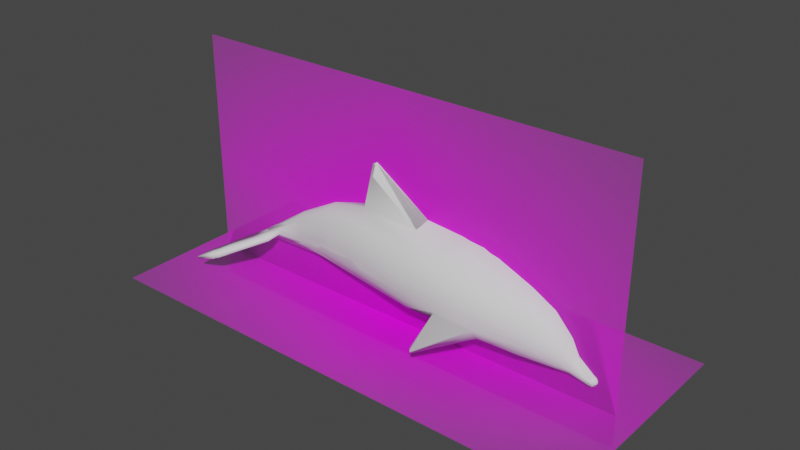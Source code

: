 # Source: dolphin.blend  (saved by Blender 2.93.21; exported with 4.5.12 LTS)
import bpy
from mathutils import Matrix  # noqa: F401  (used for matrix-valued properties, if any)

bpy.ops.wm.read_factory_settings(use_empty=True)
scene = bpy.context.scene
scene.name = 'Scene'

# ---- collections
col_collection = bpy.data.collections.new('Collection'); scene.collection.children.link(col_collection)

# ---- images (referenced by path relative to the original .blend; pixels are not part of the script)
import os
ASSET_DIR = os.environ.get("B2B_ASSET_DIR", "")  # directory of the original .blend (textures are referenced by path, not embedded)
HERE = os.path.dirname(os.path.abspath(__file__))  # packed textures are extracted next to this script under _unpacked/

def load_image(name, relpath, width, height, colorspace="sRGB"):
    """Load a texture the original file referenced (path relative to the .blend, or extracted next to this script)."""
    p = next((c for c in (os.path.join(HERE, relpath), os.path.join(ASSET_DIR, relpath)) if relpath and os.path.exists(c)), "")
    if p:
        img = bpy.data.images.load(p, check_existing=True)
        img.name = name
    else:  # same state as the original file: an image datablock whose file is absent (Cycles renders it pink)
        img = bpy.data.images.new(name, width, height)
        img.source = "FILE"
        img.filepath = "//" + (relpath or name)
    img.colorspace_settings.name = colorspace
    return img
img_image__3__png = load_image('image (3).png', 'image (3).png', 1024, 1024, 'sRGB')
img_screenshot_2024_02_09_194249_png = load_image('Screenshot 2024-02-09 194249.png', 'Screenshot 2024-02-09 194249.png', 1024, 1024, 'sRGB')

# ---- materials (node trees are filled in below, after node groups)
mat_image__3 = bpy.data.materials.new('image (3)')
mat_image__3.surface_render_method = 'BLENDED'
mat_image__3.blend_method = 'BLEND'
mat_image__3.use_transparent_shadow = False
mat_screenshot_2024_02_09_194249 = bpy.data.materials.new('Screenshot 2024-02-09 194249')
mat_screenshot_2024_02_09_194249.surface_render_method = 'BLENDED'
mat_screenshot_2024_02_09_194249.blend_method = 'BLEND'
mat_screenshot_2024_02_09_194249.use_transparent_shadow = False

# ---- material node trees
mat_image__3.use_nodes = True; mat_image__3.node_tree.nodes.clear()
_N = mat_image__3.node_tree.nodes; _L = mat_image__3.node_tree.links
n0 = _N.new('ShaderNodeOutputMaterial'); n0.name = 'Material Output'; n0.location = (300, 300)
n1 = _N.new('ShaderNodeTexImage'); n1.name = 'Image Texture'; n1.location = (-200, 300)
n1.image = img_image__3__png
n1.extension = 'CLIP'
n2 = _N.new('ShaderNodeBsdfPrincipled'); n2.name = 'Principled BSDF'; n2.location = (0, 300)
n2.distribution = 'GGX'
n2.subsurface_method = 'BURLEY'
n2.inputs[3].default_value = 1.45
n2.inputs[27].default_value = (0.0, 0.0, 0.0, 1.0)
n2.inputs[28].default_value = 1.0
_L.new(n1.outputs[0], n2.inputs[0])
_L.new(n1.outputs[1], n2.inputs[4])
_L.new(n2.outputs[0], n0.inputs[0])
n0.is_active_output = True
mat_screenshot_2024_02_09_194249.use_nodes = True; mat_screenshot_2024_02_09_194249.node_tree.nodes.clear()
_N = mat_screenshot_2024_02_09_194249.node_tree.nodes; _L = mat_screenshot_2024_02_09_194249.node_tree.links
n0 = _N.new('ShaderNodeOutputMaterial'); n0.name = 'Material Output'; n0.location = (300, 300)
n1 = _N.new('ShaderNodeTexImage'); n1.name = 'Image Texture'; n1.location = (-200, 300)
n1.image = img_screenshot_2024_02_09_194249_png
n1.extension = 'CLIP'
n2 = _N.new('ShaderNodeBsdfPrincipled'); n2.name = 'Principled BSDF'; n2.location = (0, 300)
n2.distribution = 'GGX'
n2.subsurface_method = 'BURLEY'
n2.inputs[3].default_value = 1.45
n2.inputs[27].default_value = (0.0, 0.0, 0.0, 1.0)
n2.inputs[28].default_value = 1.0
_L.new(n1.outputs[0], n2.inputs[0])
_L.new(n1.outputs[1], n2.inputs[4])
_L.new(n2.outputs[0], n0.inputs[0])
n0.is_active_output = True

# ---- world
world_world = bpy.data.worlds.new('World'); scene.world = world_world
world_world.use_nodes = True; world_world.node_tree.nodes.clear()
_N = world_world.node_tree.nodes; _L = world_world.node_tree.links
n0 = _N.new('ShaderNodeOutputWorld'); n0.name = 'World Output'; n0.location = (300, 300)
n1 = _N.new('ShaderNodeBackground'); n1.name = 'Background'; n1.location = (10, 300)
n1.inputs[0].default_value = (0.05088, 0.05088, 0.05088, 1.0)
_L.new(n1.outputs[0], n0.inputs[0])
n0.is_active_output = True
world_world.color = (0.05088, 0.05088, 0.05088)
world_world.use_sun_shadow = False
world_world.sun_shadow_jitter_overblur = 0.0

# ---- meshes
me_image__3 = bpy.data.meshes.new('image (3)')
me_image__3.from_pydata([(-0.8842, -0.5, 0.0), (0.8842, -0.5, 0.0), (-0.8842, 0.5, 0.0), (0.8842, 0.5, 0.0)], [], [(0, 1, 3, 2)])
_uv = me_image__3.uv_layers.new(name='UVMap')
_uv.uv.foreach_set('vector', [0.0, 0.0, 1.0, 0.0, 1.0, 1.0, 0.0, 1.0])
me_image__3.materials.append(mat_image__3)
me_image__3.use_remesh_fix_poles = True
me_image__3.use_remesh_preserve_attributes = False
me_image__3.update()
me_cylinder_001 = bpy.data.meshes.new('Cylinder.001')
me_cylinder_001.from_pydata([(-0.2448, 0.162, 0.14), (-0.1572, 0.1142, 0.1314), (-0.4277, 0.06183, 0.1314), (-0.3915, 0.1178, 0.187), (-0.187, 0.03106, -0.5475), (-0.338, 0.1493, 0.1314), (-0.2759, 0.1051, -0.1968), (-0.3236, 0.06687, -0.3012), (-0.289, 0.009929, -0.4481), (-0.2065, 0.05224, -0.4112), (-0.1766, 0.06191, -0.265), (-0.1559, 0.03133, -0.335), (-0.4157, 0.04613, -0.1121), (-0.3694, 0.09628, -0.1169), (-0.1938, 0.1369, 0.4199), (-0.1486, 0.1107, 0.419), (-0.4001, 0.06223, 0.3724), (-0.3541, 0.1048, 0.4199), (-0.3156, 0.1458, 0.3726), (-0.1771, 0.09662, 0.6085), (-0.3367, 0.02167, 0.5615), (-0.109, 0.03001, 0.7248), (-0.1503, 0.02297, 0.7383), (-0.09214, 0.005595, 0.7131), (-0.2074, 0.1496, 0.2757), (-0.1557, 0.1145, 0.2757), (-0.1227, 0.06248, 0.1272), (-0.2575, 0.1564, 0.3763), (-0.5872, 0.004337, -0.08949), (-0.2562, 0.0797, 0.6274), (-0.1049, 0.04384, 0.5537), (-0.1451, 0.05158, 0.7095), (-0.2055, 0.03222, 0.7098), (-0.1095, 0.007759, 0.8036), (-0.09008, 0.01843, 0.8035), (-0.07494, 0.008369, 0.7994), (-0.1053, 0.1658, -0.7465), (-0.1055, 0.2257, -0.6849), (-0.09588, 0.04879, -0.7153), (-0.1129, 0.04879, -0.7221), (-0.1561, 0.07976, -0.565), (-0.08573, 0.165, -0.7369), (-0.1255, 0.2245, -0.6952), (-0.0768, 0.2154, -0.7879), (-0.07802, 0.2395, -0.7856), (-0.1286, 0.009913, -0.6517), (-0.09332, 0.2452, 0.2594), (-0.0989, 0.2337, 0.2465), (-0.01, -0.005866, -0.6761), (-0.2461, -0.1623, 0.1462), (-0.1572, -0.1142, 0.1314), (-0.1115, 0.0003082, 0.1594), (-0.4404, 0.0, 0.1314), (-0.4277, -0.06183, 0.1314), (-0.3912, -0.118, 0.1886), (-0.1808, -0.03015, -0.5511), (-0.2744, -0.1048, -0.1987), (-0.3768, 0.01512, -0.2864), (-0.3677, -0.03234, -0.287), (-0.3216, -0.07084, -0.2956), (-0.243, -0.02457, -0.5026), (-0.2055, -0.0558, -0.3949), (-0.1763, -0.04477, -0.3846), (-0.1537, -0.02763, -0.3321), (-0.146, -0.0006942, -0.3233), (-0.4221, -0.03963, -0.1124), (-0.3688, -0.09686, -0.1168), (-0.1938, -0.1369, 0.4199), (-0.1486, -0.1098, 0.4229), (-0.4154, -0.0003014, 0.3606), (-0.4001, -0.06273, 0.3723), (-0.3306, -0.1259, 0.4241), (-0.1773, -0.09708, 0.6072), (-0.1529, -0.01901, 0.7412), (-0.09764, -0.02, 0.7201), (-0.2074, -0.1496, 0.2757), (-0.1557, -0.1145, 0.2757), (-0.3381, -0.1535, 0.1854), (-0.1229, -0.06307, 0.1316), (-0.258, -0.1564, 0.376), (-0.5874, -0.00456, -0.08933), (-0.5791, -7.899e-12, -0.1031), (-0.2546, -0.07934, 0.6291), (-0.2921, -0.03659, 0.6318), (-0.2898, 0.01802, 0.644), (-0.1054, -0.04523, 0.548), (-0.1197, -0.03309, 0.7285), (-0.2175, -0.01189, 0.7101), (-0.1858, -0.04824, 0.7068), (-0.1081, -0.007831, 0.8054), (-0.09391, -0.01673, 0.8059), (-0.0747, -0.01073, 0.7966), (-0.09322, 0.002099, 0.8124), (-0.1064, -0.1617, -0.7439), (-0.1056, -0.2256, -0.6846), (-0.09588, -0.04879, -0.7153), (-0.1129, -0.04879, -0.7221), (-0.1561, -0.07976, -0.565), (-0.1731, -0.07976, -0.5718), (-0.08501, -0.1678, -0.7394), (-0.1255, -0.2245, -0.6952), (-0.0768, -0.2152, -0.7878), (-0.07769, -0.2394, -0.7855), (-0.1283, -0.009736, -0.6517), (-0.1509, -0.0001063, -0.6511), (-0.09419, -0.2415, 0.2523)], [], [(6, 0, 9), (104, 60, 8), (7, 6, 9), (9, 10, 11), (11, 45, 9), (7, 104, 8), (7, 4, 104), (24, 27, 14), (3, 16, 17), (51, 30, 23), (35, 23, 21), (91, 23, 35), (33, 22, 73), (34, 21, 22), (0, 27, 24), (5, 3, 18), (65, 81, 12), (84, 29, 20), (21, 30, 15), (22, 31, 32), (31, 19, 29), (31, 21, 19), (32, 29, 84), (34, 33, 92), (37, 44, 42), (104, 4, 39), (76, 105, 75), (60, 59, 58), (62, 103, 63), (63, 103, 64), (55, 60, 104), (55, 61, 60), (59, 56, 66), (77, 71, 54), (79, 71, 77), (51, 85, 78), (67, 72, 79), (68, 72, 67), (33, 73, 89), (89, 73, 90), (54, 70, 53), (78, 76, 50), (88, 73, 87), (86, 73, 88), (83, 84, 20), (85, 74, 68), (74, 86, 72), (23, 74, 85), (83, 87, 84), (92, 89, 90), (90, 86, 91), (102, 94, 100), (99, 101, 93), (105, 76, 68), (67, 105, 68), (75, 105, 67), (26, 11, 10, 1), (51, 64, 11, 26), (13, 12, 2, 3), (6, 13, 5, 0), (25, 24, 47), (3, 5, 13), (11, 64, 103, 45), (8, 57, 7), (62, 61, 55, 103), (13, 7, 57, 12), (4, 7, 9), (7, 13, 6), (15, 30, 26, 25), (57, 65, 12), (18, 3, 17), (20, 29, 17, 16), (51, 26, 30), (16, 69, 20), (29, 19, 27, 18), (18, 17, 29), (14, 27, 19), (18, 27, 0, 5), (15, 14, 19), (33, 34, 22), (3, 2, 16), (69, 16, 2, 52), (24, 25, 1, 0), (26, 1, 25), (28, 2, 12, 81), (52, 2, 28), (32, 87, 73, 22), (4, 40, 37, 42), (22, 21, 31), (19, 21, 15), (34, 35, 21), (32, 31, 29), (21, 23, 30), (87, 32, 84), (35, 34, 92), (33, 89, 92), (45, 104, 39, 38), (41, 38, 39, 36), (38, 41, 37, 40), (39, 4, 42, 36), (43, 36, 42, 44), (43, 44, 37, 41), (45, 38, 40, 4), (41, 36, 43), (46, 15, 25, 47), (1, 10, 9, 0), (46, 47, 24, 14), (14, 15, 46), (50, 49, 61, 62), (104, 45, 103), (56, 61, 49), (78, 50, 62, 63), (51, 78, 63, 64), (53, 65, 66, 54), (77, 66, 56, 49), (66, 77, 54), (56, 59, 60, 61), (58, 57, 8, 60), (66, 65, 58, 59), (68, 76, 78, 85), (57, 58, 65), (20, 69, 70, 83), (75, 67, 79), (54, 71, 70), (51, 23, 85), (83, 70, 71, 82), (82, 71, 79, 72), (69, 52, 53, 70), (74, 23, 91), (90, 73, 86), (49, 79, 77), (75, 49, 50, 76), (49, 75, 79), (80, 53, 52, 28), (65, 53, 80, 81), (88, 82, 72, 86), (68, 74, 72), (91, 86, 74), (87, 83, 82, 88), (92, 90, 91, 35), (98, 100, 94, 97), (103, 95, 96, 104), (93, 96, 95, 99), (95, 97, 94, 99), (100, 98, 96, 93), (100, 93, 101, 102), (101, 99, 94, 102), (103, 55, 97, 95), (104, 96, 98, 55), (98, 97, 55), (9, 45, 4)])
me_cylinder_001.polygons.foreach_set('use_smooth', [True] * 151)
_uv = me_cylinder_001.uv_layers.new(name='UVMap')
_uv.uv.foreach_set('vector', [1.0, 0.8152, 0.9719, 1.0, 0.9709, 0.6347, 0.4006, 0.4877, 0.06311, 0.625, 0.2216, 0.625, 0.09427, 0.7401, 0.0, 0.8152, 0.0, 0.625, 0.9709, 0.6347, 0.875, 0.7656, 0.8201, 0.6945, 0.8201, 0.6945, 0.9375, 0.5, 0.9709, 0.6347, 0.09427, 0.7401, 0.4006, 0.4877, 0.2216, 0.625, 0.09427, 0.7401, 0.01763, 0.5, 0.125, 0.5, 0.9375, 1.0, 1.0, 1.0, 0.9375, 1.0, 0.125, 1.0, 0.1875, 1.0, 0.125, 1.0, 0.75, 1.0, 0.8124, 1.0, 0.7851, 1.0, 0.5973, 0.2445, 0.7851, 1.0, 0.9108, 1.0, 0.6608, 0.2082, 0.7851, 1.0, 0.5973, 0.2445, 0.6552, 0.9012, 0.1267, 1.0, 0.1501, 1.0, 0.6557, 0.4986, 0.0, 1.0, 0.1267, 1.0, 0.9719, 1.0, 1.0, 1.0, 0.9375, 1.0, 0.0625, 1.0, 0.125, 1.0, 0.0625, 1.0, 0.1978, 0.875, 0.1886, 0.875, 0.1875, 0.875, 0.2193, 1.0, 0.09442, 1.0, 0.2192, 1.0, 0.9108, 1.0, 0.8124, 1.0, 0.875, 1.0, 0.1267, 1.0, 0.003692, 1.0, 0.155, 1.0, 0.003692, 1.0, 0.0, 1.0, 0.09442, 1.0, 0.9598, 1.0, 0.9108, 1.0, 0.9717, 1.0, 0.155, 1.0, 0.09442, 1.0, 0.2193, 1.0, 0.6557, 0.4986, 0.6223, 0.8275, 0.5161, 0.5707, 0.375, 0.25, 0.5108, 0.25, 0.625, 0.25, 0.0625, 0.5, 0.01763, 0.5, 0.625, 0.75, 0.875, 1.0, 0.8965, 1.0, 0.9375, 1.0, 0.06311, 0.625, 0.08988, 0.75, 0.1875, 0.75, 0.8924, 0.6486, 0.875, 0.5, 0.8125, 0.6981, 0.8125, 0.6981, 0.8113, 0.5, 0.75, 0.7058, 0.02373, 0.5, 0.06311, 0.625, 0.125, 0.5, 0.02373, 0.5, 0.0, 0.625, 0.06311, 0.625, 0.08988, 0.75, 0.0, 0.8138, 0.1041, 0.875, 0.0625, 1.0, 0.09111, 1.0, 0.125, 1.0, 0.0, 1.0, 0.09111, 1.0, 0.0625, 1.0, 0.75, 1.0, 0.8125, 1.0, 0.8125, 1.0, 0.9375, 1.0, 0.9733, 1.0, 1.0, 1.0, 0.875, 1.0, 0.9733, 1.0, 0.9375, 1.0, 0.6552, 0.9012, 0.1501, 1.0, 0.6086, 0.7961, 0.6086, 0.7961, 0.1501, 1.0, 0.6402, 0.5638, 0.125, 1.0, 0.1875, 1.0, 0.1875, 1.0, 0.8125, 1.0, 0.875, 1.0, 0.875, 1.0, 0.08706, 1.0, 0.1501, 1.0, 0.2182, 1.0, -1.288e-05, 1.0, 0.1501, 1.0, 0.08706, 1.0, 0.188, 1.0, 0.2193, 1.0, 0.2192, 1.0, 0.8125, 1.0, 0.8421, 1.0, 0.875, 1.0, 0.8421, 1.0, 0.9672, 1.0, 0.9733, 1.0, 0.7851, 1.0, 0.8421, 1.0, 0.8125, 1.0, 0.188, 1.0, 0.2182, 1.0, 0.2193, 1.0, 0.5161, 0.5707, 0.6086, 0.7961, 0.6402, 0.5638, 0.6402, 0.5638, 0.9672, 1.0, 0.6608, 0.2082, 0.5002, 0.25, 0.375, 0.25, 0.625, 0.25, 0.375, 1.0, 0.5015, 1.0, 0.625, 1.0, 0.8965, 1.0, 0.875, 1.0, 0.875, 1.0, 0.9375, 1.0, 0.8965, 1.0, 0.875, 1.0, 0.9375, 1.0, 0.8965, 1.0, 0.9375, 1.0, 0.8125, 1.0, 0.8201, 0.6945, 0.875, 0.7656, 0.875, 1.0, 0.75, 1.0, 0.75, 0.7058, 0.8201, 0.6945, 0.8125, 1.0, 0.105, 0.875, 0.1875, 0.875, 0.1875, 1.0, 0.125, 1.0, 0.0, 0.8152, 0.105, 0.875, 0.0625, 1.0, 0.0, 1.0, 0.875, 1.0, 0.9375, 1.0, 0.9269, 1.0, 0.125, 1.0, 0.0625, 1.0, 0.105, 0.875, 0.8201, 0.6945, 0.75, 0.7058, 0.8113, 0.5, 0.8125, 0.5, 0.2216, 0.625, 0.2229, 0.75, 0.09427, 0.7401, 0.8924, 0.6486, 0.992, 0.6462, 1.0, 0.5, 1.0, 0.5, 0.105, 0.875, 0.09427, 0.7401, 0.2229, 0.75, 0.1875, 0.875, 0.01763, 0.5, 0.09427, 0.7401, 0.0, 0.625, 0.09427, 0.7401, 0.105, 0.875, 0.0, 0.8152, 0.875, 1.0, 0.8124, 1.0, 0.8125, 1.0, 0.875, 1.0, 0.2229, 0.75, 0.1978, 0.875, 0.1875, 0.875, 0.0625, 1.0, 0.125, 1.0, 0.125, 1.0, 0.2192, 1.0, 0.09442, 1.0, 0.125, 1.0, 0.1875, 1.0, 0.75, 1.0, 0.8125, 1.0, 0.8124, 1.0, 0.1875, 1.0, 0.25, 1.0, 0.2192, 1.0, 0.09442, 1.0, 0.0, 1.0, 0.0, 1.0, 0.0625, 1.0, 0.0625, 1.0, 0.125, 1.0, 0.09442, 1.0, 0.9375, 1.0, 1.0, 1.0, 0.9717, 1.0, 0.0625, 1.0, 0.0, 1.0, 0.0, 1.0, 0.0625, 1.0, 0.875, 1.0, 0.9375, 1.0, 0.9717, 1.0, 0.6223, 0.8275, 0.6557, 0.4986, 0.1267, 1.0, 0.125, 1.0, 0.1875, 1.0, 0.1875, 1.0, 0.25, 1.0, 0.1875, 1.0, 0.1875, 1.0, 0.25, 1.0, 0.9375, 1.0, 0.875, 1.0, 0.875, 1.0, 0.9719, 1.0, 0.8125, 1.0, 0.875, 1.0, 0.875, 1.0, 0.1905, 1.0, 0.1875, 1.0, 0.1875, 0.875, 0.1886, 0.875, 0.25, 1.0, 0.1875, 1.0, 0.1905, 1.0, 0.155, 1.0, 0.2182, 1.0, 0.1501, 1.0, 0.1267, 1.0, 0.01763, 0.5, 0.375, 0.5, 0.375, 0.25, 0.625, 0.25, 0.1267, 1.0, 0.0, 1.0, 0.003692, 1.0, 0.9717, 1.0, 0.9108, 1.0, 0.875, 1.0, 0.6557, 0.4986, 0.5973, 0.2445, 0.9108, 1.0, 0.155, 1.0, 0.003692, 1.0, 0.09442, 1.0, 0.9108, 1.0, 0.7851, 1.0, 0.8124, 1.0, 0.2182, 1.0, 0.155, 1.0, 0.2193, 1.0, 0.5973, 0.2445, 0.6557, 0.4986, 0.5161, 0.5707, 0.6223, 0.8275, 0.6086, 0.7961, 0.5161, 0.5707, 0.75, 0.49, 0.5691, 0.4779, 0.625, 0.75, 0.375, 0.75, 0.375, 1.0, 0.375, 0.75, 0.625, 0.75, 0.625, 1.0, 0.375, 0.75, 0.125, 0.75, 0.125, 0.5, 0.375, 0.5, 0.625, 0.75, 0.01763, 0.5, 0.875, 0.5, 0.875, 0.75, 0.875, 0.75, 0.875, 0.75, 0.875, 0.5, 0.875, 0.5, 0.125, 0.75, 0.125, 0.5, 0.125, 0.5, 0.125, 0.75, 1.0, 0.5, 0.375, 0.75, 0.375, 0.5, 1.0, 0.5, 0.375, 1.0, 0.625, 1.0, 0.5024, 1.0, 0.8857, 1.0, 0.875, 1.0, 0.875, 1.0, 0.9269, 1.0, 0.875, 1.0, 0.875, 0.7656, 0.9709, 0.6347, 0.9719, 1.0, 0.8857, 1.0, 0.9269, 1.0, 0.9375, 1.0, 0.9375, 1.0, 0.9375, 1.0, 0.875, 1.0, 0.8857, 1.0, 0.875, 1.0, 0.9732, 1.0, 0.992, 0.6462, 0.8924, 0.6486, 0.5691, 0.4779, 0.8125, 0.5, 0.8113, 0.5, 1.0, 0.8138, 0.992, 0.6462, 0.9732, 1.0, 0.8125, 1.0, 0.875, 1.0, 0.8924, 0.6486, 0.8125, 0.6981, 0.75, 1.0, 0.8125, 1.0, 0.8125, 0.6981, 0.75, 0.7058, 0.1875, 1.0, 0.1978, 0.875, 0.1041, 0.875, 0.125, 1.0, 0.0625, 1.0, 0.1041, 0.875, 0.0, 0.8138, 0.0, 1.0, 0.1041, 0.875, 0.0625, 1.0, 0.125, 1.0, 0.0, 0.8138, 0.08988, 0.75, 0.06311, 0.625, 0.0, 0.625, 0.1875, 0.75, 0.2229, 0.75, 0.2216, 0.625, 0.06311, 0.625, 0.1041, 0.875, 0.1978, 0.875, 0.1875, 0.75, 0.08988, 0.75, 0.875, 1.0, 0.875, 1.0, 0.8125, 1.0, 0.8125, 1.0, 0.2229, 0.75, 0.1875, 0.75, 0.1978, 0.875, 0.2192, 1.0, 0.25, 1.0, 0.1875, 1.0, 0.188, 1.0, 0.9375, 1.0, 0.9375, 1.0, 1.0, 1.0, 0.125, 1.0, 0.09111, 1.0, 0.1875, 1.0, 0.75, 1.0, 0.7851, 1.0, 0.8125, 1.0, 0.188, 1.0, 0.1875, 1.0, 0.09111, 1.0, 0.0948, 1.0, 0.0948, 1.0, 0.09111, 1.0, 0.0, 1.0, 0.0, 1.0, 0.25, 1.0, 0.25, 1.0, 0.1875, 1.0, 0.1875, 1.0, 0.8421, 1.0, 0.7851, 1.0, 0.6608, 0.2082, 0.6402, 0.5638, 0.1501, 1.0, -1.288e-05, 1.0, 0.0, 1.0, 0.0, 1.0, 0.0625, 1.0, 0.9375, 1.0, 0.9732, 1.0, 0.875, 1.0, 0.875, 1.0, 0.9732, 1.0, 0.9375, 1.0, 1.0, 1.0, 0.1875, 1.0, 0.1875, 1.0, 0.25, 1.0, 0.1905, 1.0, 0.1978, 0.875, 0.1875, 1.0, 0.1875, 1.0, 0.1886, 0.875, 0.08706, 1.0, 0.0948, 1.0, 0.0, 1.0, -1.288e-05, 1.0, 0.875, 1.0, 0.8421, 1.0, 0.9733, 1.0, 0.6608, 0.2082, 0.9672, 1.0, 0.8421, 1.0, 0.2182, 1.0, 0.188, 1.0, 0.0948, 1.0, 0.08706, 1.0, 0.5161, 0.5707, 0.6402, 0.5638, 0.6608, 0.2082, 0.5973, 0.2445, 0.625, 0.5, 0.625, 0.25, 0.375, 0.25, 0.375, 0.5, 0.75, 0.49, 0.375, 0.75, 0.625, 0.75, 0.4006, 0.4877, 0.625, 1.0, 0.625, 0.75, 0.375, 0.75, 0.375, 1.0, 0.375, 0.75, 0.375, 0.5, 0.125, 0.5, 0.125, 0.75, 0.875, 0.5, 0.625, 0.5, 0.625, 0.75, 0.875, 0.75, 0.875, 0.5, 0.875, 0.75, 0.875, 0.75, 0.875, 0.5, 0.125, 0.75, 0.125, 0.75, 0.125, 0.5, 0.125, 0.5, 1.0, 0.5, 1.0, 0.5, 0.375, 0.5, 0.375, 0.75, 0.0625, 0.5, 0.625, 0.75, 0.625, 0.5, 0.02373, 0.5, 0.625, 0.5, 0.375, 0.5, 0.02373, 0.5, 0.9709, 0.6347, 1.0, 0.5, 1.0, 0.5])
me_cylinder_001.use_remesh_fix_poles = True
me_cylinder_001.use_remesh_preserve_attributes = False
me_cylinder_001.update()
me_screenshot_2024_02_09_194249 = bpy.data.meshes.new('Screenshot 2024-02-09 194249')
me_screenshot_2024_02_09_194249.from_pydata([(-1.125, -0.5, 0.0), (1.125, -0.5, 0.0), (-1.125, 0.5, 0.0), (1.125, 0.5, 0.0)], [], [(0, 1, 3, 2)])
_uv = me_screenshot_2024_02_09_194249.uv_layers.new(name='UVMap')
_uv.uv.foreach_set('vector', [0.0, 0.0, 1.0, 0.0, 1.0, 1.0, 0.0, 1.0])
me_screenshot_2024_02_09_194249.materials.append(mat_screenshot_2024_02_09_194249)
me_screenshot_2024_02_09_194249.use_remesh_fix_poles = True
me_screenshot_2024_02_09_194249.use_remesh_preserve_attributes = False
me_screenshot_2024_02_09_194249.update()
me_cylinder_002 = bpy.data.meshes.new('Cylinder.002')
me_cylinder_002.from_pydata([(-0.1737, 0.03006, -0.5497), (-0.2745, 0.1616, 0.1314), (-0.211, 0.1493, 0.1314), (-0.1572, 0.1142, 0.1314), (-0.1212, 0.06183, 0.1314), (-0.4277, 0.06183, 0.1314), (-0.3918, 0.1142, 0.1314), (-0.192, 0.02778, -0.5497), (-0.338, 0.1493, 0.1314), (-0.26, 0.0845, -0.287), (-0.2154, 0.07807, -0.287), (-0.1775, 0.05975, -0.287), (-0.1522, 0.03234, -0.287), (-0.3677, 0.03234, -0.287), (-0.3425, 0.05975, -0.287), (-0.3046, 0.07807, -0.287), (-0.1895, 0.04677, -0.4093), (-0.1656, 0.0364, -0.4011), (-0.1496, 0.02087, -0.3955), (-0.144, 0.0, -0.3936), (-0.2914, 0.0, -0.4445), (-0.2858, 0.02087, -0.4426), (-0.2698, 0.0364, -0.4371), (-0.2459, 0.04677, -0.4288), (-0.2177, 0.05042, -0.4191), (-0.2779, 0.1205, -0.1121), (-0.2208, 0.1114, -0.1121), (-0.1725, 0.08524, -0.1121), (-0.1401, 0.04613, -0.1121), (-0.4157, 0.04613, -0.1121), (-0.3834, 0.08524, -0.1121), (-0.335, 0.1114, -0.1121), (-0.2501, 0.1482, 0.4199), (-0.1938, 0.1369, 0.4199), (-0.1461, 0.1048, 0.4199), (-0.1142, 0.05672, 0.4199), (-0.3859, 0.05672, 0.4199), (-0.3541, 0.1048, 0.4199), (-0.3063, 0.1369, 0.4199), (-0.2177, 0.1139, 0.5543), (-0.1708, 0.1052, 0.5543), (-0.131, 0.08053, 0.5543), (-0.1045, 0.04358, 0.5543), (-0.3309, 0.04358, 0.5543), (-0.3043, 0.08053, 0.5543), (-0.2646, 0.1052, 0.5543), (-0.1258, 0.03172, 0.7297), (-0.1388, 0.02907, 0.7346), (-0.1504, 0.02203, 0.7369), (-0.1581, 0.01185, 0.7382), (-0.09425, 0.0123, 0.7158), (-0.1016, 0.02284, 0.7193), (-0.1129, 0.0297, 0.7242), (-0.2074, 0.1496, 0.2757), (-0.1557, 0.1145, 0.2757), (-0.3811, 0.1145, 0.2757), (-0.3294, 0.1496, 0.2757), (-0.1212, 0.06195, 0.2757), (-0.2684, 0.1619, 0.2757), (-0.4156, 0.06195, 0.2757), (-0.5874, 0.00456, -0.08933), (-0.5791, 0.003411, -0.1052), (-0.229, 0.08349, 0.6347), (-0.2608, 0.0639, 0.6402), (-0.282, 0.03458, 0.6435), (-0.1022, 0.03458, 0.6075), (-0.1232, 0.0639, 0.612), (-0.1547, 0.08349, 0.6187), (-0.1918, 0.09037, 0.6271), (-0.1553, 0.05814, 0.6946), (-0.09834, 0.02288, 0.6753), (-0.1122, 0.04184, 0.6797), (-0.1783, 0.05332, 0.7019), (-0.1984, 0.04064, 0.7067), (-0.2121, 0.02199, 0.7098), (-0.1322, 0.05415, 0.6864), (-0.108, 0.01451, 0.7952), (-0.1016, 0.01896, 0.7935), (-0.08643, 0.01896, 0.7893), (-0.07572, 0.007853, 0.7863), (-0.1115, 0.007256, 0.7993), (-0.1065, 0.01341, 0.8006), (-0.09963, 0.01752, 0.8004), (-0.08904, 0.01841, 0.7974), (-0.08449, 0.01752, 0.7963), (-0.07853, 0.01341, 0.7928), (-0.07492, 0.007256, 0.7892), (-0.1108, 0.005553, 0.8018), (-0.1052, 0.01026, 0.8051), (-0.09799, 0.01341, 0.8064), (-0.08727, 0.01396, 0.8039), (-0.08285, 0.01341, 0.8022), (-0.07727, 0.01026, 0.7974), (-0.07424, 0.005553, 0.7917), (-0.1103, 0.003005, 0.8034), (-0.1044, 0.005553, 0.8081), (-0.0969, 0.007256, 0.8103), (-0.08608, 0.007299, 0.8081), (-0.08176, 0.007256, 0.8061), (-0.07644, 0.005553, 0.8004), (-0.07379, 0.003005, 0.7933), (-0.1123, 0.007853, 0.7964), (-0.09113, 0.01997, 0.7899), (-0.08001, 0.01451, 0.7875), (-0.09068, 0.1326, -0.7283), (-0.1077, 0.1326, -0.7352), (-0.1236, 0.1863, -0.646), (-0.1407, 0.1863, -0.6528), (-0.09588, 0.04879, -0.7153), (-0.1129, 0.04879, -0.7221), (-0.1561, 0.07976, -0.565), (-0.1731, 0.07976, -0.5718), (-0.08145, 0.1781, -0.7469), (-0.103, 0.1777, -0.7545), (-0.09766, 0.2312, -0.7034), (-0.1192, 0.2309, -0.711), (-0.0732, 0.2144, -0.7858), (-0.08073, 0.2144, -0.7888), (-0.07401, 0.2394, -0.7838), (-0.08154, 0.2394, -0.7868), (-0.1286, 0.009913, -0.6517), (-0.1472, 0.007587, -0.6517), (-0.09233, 0.2442, 0.2599), (-0.09867, 0.2465, 0.2563), (-0.1005, 0.2312, 0.2446), (-0.09361, 0.2287, 0.2486), (-0.1737, -0.03006, -0.5497), (-0.2745, -0.1616, 0.1314), (-0.211, -0.1493, 0.1314), (-0.1572, -0.1142, 0.1314), (-0.1212, -0.06183, 0.1314), (-0.1086, 0.0, 0.1314), (-0.4404, 0.0, 0.1314), (-0.4277, -0.06183, 0.1314), (-0.3918, -0.1142, 0.1314), (-0.192, -0.02778, -0.5497), (-0.338, -0.1493, 0.1314), (-0.26, -0.0845, -0.287), (-0.2154, -0.07807, -0.287), (-0.1775, -0.05975, -0.287), (-0.1522, -0.03234, -0.287), (-0.1433, 0.0, -0.287), (-0.3766, 0.0, -0.287), (-0.3677, -0.03234, -0.287), (-0.3425, -0.05975, -0.287), (-0.3046, -0.07807, -0.287), (-0.1895, -0.04677, -0.4093), (-0.1656, -0.0364, -0.4011), (-0.1496, -0.02087, -0.3955), (-0.2858, -0.02087, -0.4426), (-0.2698, -0.0364, -0.4371), (-0.2459, -0.04677, -0.4288), (-0.2177, -0.05042, -0.4191), (-0.2779, -0.1205, -0.1121), (-0.2208, -0.1114, -0.1121), (-0.1725, -0.08524, -0.1121), (-0.1401, -0.04613, -0.1121), (-0.1288, 0.0, -0.1121), (-0.4271, 0.0, -0.1121), (-0.4157, -0.04613, -0.1121), (-0.3834, -0.08524, -0.1121), (-0.335, -0.1114, -0.1121), (-0.2501, -0.1482, 0.4199), (-0.1938, -0.1369, 0.4199), (-0.1461, -0.1048, 0.4199), (-0.1142, -0.05672, 0.4199), (-0.103, 0.0, 0.4199), (-0.3971, 0.0, 0.4199), (-0.3859, -0.05672, 0.4199), (-0.3541, -0.1048, 0.4199), (-0.3063, -0.1369, 0.4199), (-0.2177, -0.1139, 0.5543), (-0.1708, -0.1052, 0.5543), (-0.131, -0.08053, 0.5543), (-0.1045, -0.04358, 0.5543), (-0.09515, 0.0, 0.5543), (-0.3402, 0.0, 0.5543), (-0.3309, -0.04358, 0.5543), (-0.3043, -0.08053, 0.5543), (-0.2646, -0.1052, 0.5543), (-0.1258, -0.03172, 0.7297), (-0.1388, -0.02907, 0.7346), (-0.1504, -0.02203, 0.7369), (-0.1581, -0.01185, 0.7382), (-0.161, 0.0, 0.7384), (-0.09167, 0.0, 0.7143), (-0.09425, -0.0123, 0.7158), (-0.1016, -0.02284, 0.7193), (-0.1129, -0.0297, 0.7242), (-0.2074, -0.1496, 0.2757), (-0.1557, -0.1145, 0.2757), (-0.4277, 0.0, 0.2757), (-0.109, 0.0, 0.2757), (-0.3811, -0.1145, 0.2757), (-0.3294, -0.1496, 0.2757), (-0.1212, -0.06195, 0.2757), (-0.2684, -0.1619, 0.2757), (-0.4156, -0.06195, 0.2757), (-0.5875, 0.0, -0.08932), (-0.5874, -0.00456, -0.08933), (-0.5791, -0.003411, -0.1052), (-0.5792, 0.0, -0.1051), (-0.229, -0.08349, 0.6347), (-0.2608, -0.0639, 0.6402), (-0.282, -0.03458, 0.6435), (-0.2896, 0.0, 0.6445), (-0.09485, 0.0, 0.6056), (-0.1022, -0.03458, 0.6075), (-0.1232, -0.0639, 0.612), (-0.1547, -0.08349, 0.6187), (-0.1918, -0.09037, 0.6271), (-0.1553, -0.05814, 0.6946), (-0.217, 0.0, 0.7105), (-0.09367, 0.0, 0.6732), (-0.09834, -0.02288, 0.6753), (-0.1122, -0.04184, 0.6797), (-0.1783, -0.05332, 0.7019), (-0.1984, -0.04064, 0.7067), (-0.2121, -0.02199, 0.7098), (-0.1322, -0.05415, 0.6864), (-0.108, -0.01451, 0.7952), (-0.1016, -0.01896, 0.7935), (-0.08643, -0.01896, 0.7893), (-0.07572, -0.007853, 0.7863), (-0.1115, -0.007256, 0.7993), (-0.1065, -0.01341, 0.8006), (-0.09963, -0.01752, 0.8004), (-0.08904, -0.01951, 0.7974), (-0.08449, -0.01752, 0.7963), (-0.07853, -0.01341, 0.7928), (-0.07492, -0.007256, 0.7892), (-0.1108, -0.005553, 0.8018), (-0.1052, -0.01026, 0.8051), (-0.09799, -0.01341, 0.8064), (-0.08727, -0.01507, 0.8039), (-0.08285, -0.01341, 0.8022), (-0.07727, -0.01026, 0.7974), (-0.07424, -0.005553, 0.7917), (-0.1103, -0.003005, 0.8034), (-0.1044, -0.005553, 0.8081), (-0.0969, -0.007256, 0.8103), (-0.08608, -0.008408, 0.8081), (-0.08176, -0.007256, 0.8061), (-0.07644, -0.005553, 0.8004), (-0.07379, -0.003005, 0.7933), (-0.1102, 0.0, 0.804), (-0.1041, 0.0, 0.8092), (-0.09651, 0.0, 0.8117), (-0.08566, -0.0005542, 0.8096), (-0.08137, 0.0, 0.8075), (-0.07614, 0.0, 0.8015), (-0.07363, 0.0, 0.7939), (-0.1138, 0.0, 0.7968), (-0.07422, 0.0, 0.7859), (-0.1123, -0.007853, 0.7964), (-0.09113, -0.02108, 0.7899), (-0.08001, -0.01451, 0.7875), (-0.09068, -0.1326, -0.7283), (-0.1077, -0.1326, -0.7352), (-0.1236, -0.1863, -0.646), (-0.1407, -0.1863, -0.6528), (-0.09588, -0.04879, -0.7153), (-0.1129, -0.04879, -0.7221), (-0.1561, -0.07976, -0.565), (-0.1731, -0.07976, -0.5718), (-0.08145, -0.1781, -0.7469), (-0.103, -0.1777, -0.7545), (-0.09766, -0.2312, -0.7034), (-0.1192, -0.2309, -0.711), (-0.0732, -0.2144, -0.7858), (-0.08073, -0.2144, -0.7888), (-0.07401, -0.2394, -0.7838), (-0.08154, -0.2394, -0.7868), (-0.1286, -0.009913, -0.6517), (-0.1282, 0.0, -0.6517), (-0.1495, 0.0, -0.6517), (-0.1472, -0.007587, -0.6517), (-0.09233, -0.2442, 0.2599), (-0.09867, -0.2465, 0.2563), (-0.1005, -0.2312, 0.2446), (-0.09361, -0.2287, 0.2486), (-0.0919, 0.01896, 0.7989), (-0.09013, 0.01451, 0.8053), (-0.08894, 0.007853, 0.8096), (-0.08853, 0.0, 0.8111), (-0.09399, 0.02052, 0.7914), (-0.0919, -0.01896, 0.7989), (-0.09013, -0.01451, 0.8053), (-0.08894, -0.007853, 0.8096), (-0.09399, -0.02052, 0.7914)], [], [(25, 1, 2, 26), (26, 2, 3, 27), (27, 3, 4, 28), (28, 4, 131, 157), (29, 5, 6, 30), (54, 53, 124, 125), (30, 6, 8, 31), (31, 8, 1, 25), (20, 275, 276, 149), (23, 15, 9, 24), (22, 14, 15, 23), (21, 13, 14, 22), (20, 142, 13, 21), (18, 12, 141, 19), (17, 11, 12, 18), (16, 10, 11, 17), (24, 9, 10, 16), (17, 120, 16), (18, 120, 17), (19, 274, 120, 18), (126, 273, 146, 152), (22, 121, 21), (22, 23, 7, 121), (7, 23, 24, 0), (15, 31, 25, 9), (14, 30, 31, 15), (13, 29, 30, 14), (142, 158, 29, 13), (12, 28, 157, 141), (11, 27, 28, 12), (10, 26, 27, 11), (9, 25, 26, 10), (56, 55, 37, 38), (57, 54, 34, 35), (53, 58, 32, 33), (59, 191, 167, 36), (58, 56, 38, 32), (192, 57, 35, 166), (55, 59, 36, 37), (35, 34, 41, 42), (166, 35, 42, 175), (36, 167, 176, 43), (37, 36, 43, 44), (38, 37, 44, 45), (33, 32, 39, 40), (32, 38, 45, 39), (34, 33, 40, 41), (103, 79, 50, 51), (39, 68, 67, 40), (79, 253, 185, 50), (252, 101, 49, 184), (101, 76, 48, 49), (76, 77, 47, 48), (77, 285, 46, 47), (6, 5, 59, 55), (131, 4, 57, 192), (1, 8, 56, 58), (5, 132, 191, 59), (2, 1, 58, 53), (4, 3, 54, 57), (8, 6, 55, 56), (3, 2, 53, 54), (29, 158, 201, 61), (132, 5, 60, 198), (5, 29, 61, 60), (74, 49, 48, 73), (212, 184, 49, 74), (70, 50, 185, 213), (71, 51, 50, 70), (75, 52, 51, 71), (72, 47, 46, 69), (69, 46, 52, 75), (45, 62, 68, 39), (176, 205, 64, 43), (40, 67, 66, 41), (43, 64, 63, 44), (41, 66, 65, 42), (44, 63, 62, 45), (42, 65, 206, 175), (73, 48, 47, 72), (78, 103, 51, 52), (63, 73, 72, 62), (68, 69, 75, 67), (62, 72, 69, 68), (67, 75, 71, 66), (66, 71, 70, 65), (65, 70, 213, 206), (205, 212, 74, 64), (64, 74, 73, 63), (253, 79, 86), (103, 78, 84, 85), (285, 77, 82, 281), (76, 101, 80, 81), (79, 103, 85, 86), (78, 102, 83, 84), (77, 76, 81, 82), (101, 252, 80), (86, 85, 92, 93), (84, 83, 90, 91), (82, 81, 88, 89), (80, 252, 87), (253, 86, 93), (85, 84, 91, 92), (281, 82, 89, 282), (81, 80, 87, 88), (91, 90, 97, 98), (89, 88, 95, 96), (87, 252, 94), (253, 93, 100), (92, 91, 98, 99), (282, 89, 96, 283), (88, 87, 94, 95), (93, 92, 99, 100), (253, 100, 251), (99, 98, 249, 250), (283, 96, 247, 284), (95, 94, 245, 246), (100, 99, 250, 251), (98, 97, 248, 249), (96, 95, 246, 247), (94, 252, 245), (102, 78, 52, 46), (107, 106, 114, 115), (106, 107, 111, 110), (109, 108, 120, 121), (108, 109, 105, 104), (106, 110, 108, 104), (111, 107, 105, 109), (113, 115, 119, 117), (104, 105, 113, 112), (105, 107, 115, 113), (106, 104, 112, 114), (116, 117, 119, 118), (114, 112, 116, 118), (115, 114, 118, 119), (112, 113, 117, 116), (110, 0, 120, 108), (109, 121, 7, 111), (111, 7, 0, 110), (125, 124, 123, 122), (34, 54, 125, 122), (33, 34, 122, 123), (53, 33, 123, 124), (121, 120, 274, 275), (153, 154, 128, 127), (154, 155, 129, 128), (155, 156, 130, 129), (156, 157, 131, 130), (159, 160, 134, 133), (190, 280, 279, 189), (160, 161, 136, 134), (161, 153, 127, 136), (151, 152, 137, 145), (150, 151, 145, 144), (149, 150, 144, 143), (20, 149, 143, 142), (148, 19, 141, 140), (147, 148, 140, 139), (146, 147, 139, 138), (152, 146, 138, 137), (146, 273, 147), (147, 273, 148), (148, 273, 274, 19), (149, 276, 150), (135, 151, 150, 276), (135, 126, 152, 151), (145, 137, 153, 161), (144, 145, 161, 160), (143, 144, 160, 159), (142, 143, 159, 158), (140, 141, 157, 156), (139, 140, 156, 155), (138, 139, 155, 154), (137, 138, 154, 153), (194, 170, 169, 193), (195, 165, 164, 190), (189, 163, 162, 196), (197, 168, 167, 191), (196, 162, 170, 194), (192, 166, 165, 195), (193, 169, 168, 197), (165, 174, 173, 164), (166, 175, 174, 165), (168, 177, 176, 167), (169, 178, 177, 168), (170, 179, 178, 169), (163, 172, 171, 162), (162, 171, 179, 170), (164, 173, 172, 163), (256, 187, 186, 223), (171, 172, 209, 210), (223, 186, 185, 253), (252, 184, 183, 254), (254, 183, 182, 220), (220, 182, 181, 221), (221, 181, 180, 289), (134, 193, 197, 133), (131, 192, 195, 130), (127, 196, 194, 136), (133, 197, 191, 132), (128, 189, 196, 127), (130, 195, 190, 129), (136, 194, 193, 134), (129, 190, 189, 128), (159, 200, 201, 158), (132, 198, 199, 133), (133, 199, 200, 159), (218, 217, 182, 183), (212, 218, 183, 184), (214, 213, 185, 186), (215, 214, 186, 187), (219, 215, 187, 188), (216, 211, 180, 181), (211, 219, 188, 180), (179, 171, 210, 202), (176, 177, 204, 205), (172, 173, 208, 209), (177, 178, 203, 204), (173, 174, 207, 208), (178, 179, 202, 203), (174, 175, 206, 207), (217, 216, 181, 182), (222, 188, 187, 256), (203, 202, 216, 217), (210, 209, 219, 211), (202, 210, 211, 216), (209, 208, 215, 219), (208, 207, 214, 215), (207, 206, 213, 214), (205, 204, 218, 212), (204, 203, 217, 218), (253, 230, 223), (256, 229, 228, 222), (289, 286, 226, 221), (220, 225, 224, 254), (223, 230, 229, 256), (222, 228, 227, 255), (221, 226, 225, 220), (254, 224, 252), (230, 237, 236, 229), (228, 235, 234, 227), (226, 233, 232, 225), (224, 231, 252), (253, 237, 230), (229, 236, 235, 228), (286, 287, 233, 226), (225, 232, 231, 224), (235, 242, 241, 234), (233, 240, 239, 232), (231, 238, 252), (253, 244, 237), (236, 243, 242, 235), (287, 288, 240, 233), (232, 239, 238, 231), (237, 244, 243, 236), (253, 251, 244), (243, 250, 249, 242), (288, 284, 247, 240), (239, 246, 245, 238), (244, 251, 250, 243), (242, 249, 248, 241), (240, 247, 246, 239), (238, 245, 252), (255, 180, 188, 222), (260, 268, 267, 259), (259, 263, 264, 260), (262, 276, 273, 261), (261, 257, 258, 262), (259, 257, 261, 263), (264, 262, 258, 260), (266, 270, 272, 268), (257, 265, 266, 258), (258, 266, 268, 260), (259, 267, 265, 257), (269, 271, 272, 270), (267, 271, 269, 265), (268, 272, 271, 267), (265, 269, 270, 266), (263, 261, 273, 126), (262, 264, 135, 276), (264, 263, 126, 135), (280, 277, 278, 279), (164, 277, 280, 190), (163, 278, 277, 164), (189, 279, 278, 163), (276, 275, 274, 273), (21, 121, 275, 20), (16, 120, 0, 24)])
me_cylinder_002.polygons.foreach_set('use_smooth', [True] * 288)
_uv = me_cylinder_002.uv_layers.new(name='UVMap')
_uv.uv.foreach_set('vector', [1.0, 0.875, 1.0, 1.0, 0.9375, 1.0, 0.9375, 0.875, 0.9375, 0.875, 0.9375, 1.0, 0.875, 1.0, 0.875, 0.875, 0.875, 0.875, 0.875, 1.0, 0.8125, 1.0, 0.8125, 0.875, 0.8125, 0.875, 0.8125, 1.0, 0.75, 1.0, 0.75, 0.875, 0.1875, 0.875, 0.1875, 1.0, 0.125, 1.0, 0.125, 0.875, 0.875, 1.0, 0.9375, 1.0, 0.9375, 1.0, 0.875, 1.0, 0.125, 0.875, 0.125, 1.0, 0.0625, 1.0, 0.0625, 0.875, 0.0625, 0.875, 0.0625, 1.0, 0.0, 1.0, 0.0, 0.875, 0.25, 0.625, 0.25, 0.5, 0.1875, 0.5, 0.1875, 0.625, 0.0625, 0.625, 0.0625, 0.75, 0.0, 0.75, 0.0, 0.625, 0.125, 0.625, 0.125, 0.75, 0.0625, 0.75, 0.0625, 0.625, 0.1875, 0.625, 0.1875, 0.75, 0.125, 0.75, 0.125, 0.625, 0.25, 0.625, 0.25, 0.75, 0.1875, 0.75, 0.1875, 0.625, 0.8125, 0.625, 0.8125, 0.75, 0.75, 0.75, 0.75, 0.625, 0.875, 0.625, 0.875, 0.75, 0.8125, 0.75, 0.8125, 0.625, 0.9375, 0.625, 0.9375, 0.75, 0.875, 0.75, 0.875, 0.625, 1.0, 0.625, 1.0, 0.75, 0.9375, 0.75, 0.9375, 0.625, 0.875, 0.625, 0.9375, 0.5, 0.9375, 0.625, 0.8125, 0.625, 0.875, 0.5, 0.875, 0.625, 0.75, 0.625, 0.75, 0.5, 0.8125, 0.5, 0.8125, 0.625, 1.0, 0.5, 1.0, 0.5, 0.9375, 0.625, 1.0, 0.625, 0.125, 0.625, 0.1875, 0.5, 0.1875, 0.625, 0.125, 0.625, 0.0625, 0.625, 0.0625, 0.5, 0.125, 0.5, 0.0625, 0.5, 0.0625, 0.625, 0.0, 0.625, 0.0, 0.5, 0.0625, 0.75, 0.0625, 0.875, 0.0, 0.875, 0.0, 0.75, 0.125, 0.75, 0.125, 0.875, 0.0625, 0.875, 0.0625, 0.75, 0.1875, 0.75, 0.1875, 0.875, 0.125, 0.875, 0.125, 0.75, 0.25, 0.75, 0.25, 0.875, 0.1875, 0.875, 0.1875, 0.75, 0.8125, 0.75, 0.8125, 0.875, 0.75, 0.875, 0.75, 0.75, 0.875, 0.75, 0.875, 0.875, 0.8125, 0.875, 0.8125, 0.75, 0.9375, 0.75, 0.9375, 0.875, 0.875, 0.875, 0.875, 0.75, 1.0, 0.75, 1.0, 0.875, 0.9375, 0.875, 0.9375, 0.75, 0.0625, 1.0, 0.125, 1.0, 0.125, 1.0, 0.0625, 1.0, 0.8125, 1.0, 0.875, 1.0, 0.875, 1.0, 0.8125, 1.0, 0.9375, 1.0, 1.0, 1.0, 1.0, 1.0, 0.9375, 1.0, 0.1875, 1.0, 0.25, 1.0, 0.25, 1.0, 0.1875, 1.0, 0.0, 1.0, 0.0625, 1.0, 0.0625, 1.0, 0.0, 1.0, 0.75, 1.0, 0.8125, 1.0, 0.8125, 1.0, 0.75, 1.0, 0.125, 1.0, 0.1875, 1.0, 0.1875, 1.0, 0.125, 1.0, 0.8125, 1.0, 0.875, 1.0, 0.875, 1.0, 0.8125, 1.0, 0.75, 1.0, 0.8125, 1.0, 0.8125, 1.0, 0.75, 1.0, 0.1875, 1.0, 0.25, 1.0, 0.25, 1.0, 0.1875, 1.0, 0.125, 1.0, 0.1875, 1.0, 0.1875, 1.0, 0.125, 1.0, 0.0625, 1.0, 0.125, 1.0, 0.125, 1.0, 0.0625, 1.0, 0.9375, 1.0, 1.0, 1.0, 1.0, 1.0, 0.9375, 1.0, 0.0, 1.0, 0.0625, 1.0, 0.0625, 1.0, 0.0, 1.0, 0.875, 1.0, 0.9375, 1.0, 0.9375, 1.0, 0.875, 1.0, 0.75, 0.25, 0.75, 0.125, 0.8111, 1.0, 0.872, 1.0, 1.0, 1.0, 1.0, 1.0, 0.9363, 1.0, 0.9375, 1.0, 0.75, 0.125, 0.7188, 0.0, 0.75, 1.0, 0.8111, 1.0, 0.7187, 1.0, 0.75, 0.875, 0.1886, 1.0, 0.25, 1.0, 0.75, 0.875, 0.75, 0.75, 0.1273, 1.0, 0.1886, 1.0, 0.75, 0.75, 0.75, 0.625, 0.06448, 1.0, 0.1273, 1.0, 0.75, 0.625, 0.75, 0.5, 0.0, 1.0, 0.06448, 1.0, 0.125, 1.0, 0.1875, 1.0, 0.1875, 1.0, 0.125, 1.0, 0.75, 1.0, 0.8125, 1.0, 0.8125, 1.0, 0.75, 1.0, 0.0, 1.0, 0.0625, 1.0, 0.0625, 1.0, 0.0, 1.0, 0.1875, 1.0, 0.25, 1.0, 0.25, 1.0, 0.1875, 1.0, 0.9375, 1.0, 1.0, 1.0, 1.0, 1.0, 0.9375, 1.0, 0.8125, 1.0, 0.875, 1.0, 0.875, 1.0, 0.8125, 1.0, 0.0625, 1.0, 0.125, 1.0, 0.125, 1.0, 0.0625, 1.0, 0.875, 1.0, 0.9375, 1.0, 0.9375, 1.0, 0.875, 1.0, 0.1875, 0.875, 0.25, 0.875, 0.25, 0.875, 0.1875, 0.875, 0.25, 1.0, 0.1875, 1.0, 0.1875, 1.0, 0.25, 1.0, 0.1875, 1.0, 0.1875, 0.875, 0.1875, 0.875, 0.1875, 1.0, 0.1876, 1.0, 0.1886, 1.0, 0.1273, 1.0, 0.1245, 1.0, 0.25, 1.0, 0.25, 1.0, 0.1886, 1.0, 0.1876, 1.0, 0.8144, 1.0, 0.8111, 1.0, 0.75, 1.0, 0.75, 1.0, 0.8737, 1.0, 0.872, 1.0, 0.8111, 1.0, 0.8144, 1.0, 0.9347, 1.0, 0.9351, 1.0, 0.872, 1.0, 0.8737, 1.0, 0.06153, 1.0, 0.06448, 1.0, 0.0, 1.0, -0.00977, 1.0, 0.9979, 1.0, 1.0, 1.0, 0.9351, 1.0, 0.9347, 1.0, 0.0625, 1.0, 0.06349, 1.0, 0.0, 1.0, 0.0, 1.0, 0.25, 1.0, 0.25, 1.0, 0.188, 1.0, 0.1875, 1.0, 0.9375, 1.0, 0.9363, 1.0, 0.8735, 1.0, 0.875, 1.0, 0.1875, 1.0, 0.188, 1.0, 0.1261, 1.0, 0.125, 1.0, 0.875, 1.0, 0.8735, 1.0, 0.8118, 1.0, 0.8125, 1.0, 0.125, 1.0, 0.1261, 1.0, 0.06349, 1.0, 0.0625, 1.0, 0.8125, 1.0, 0.8118, 1.0, 0.75, 1.0, 0.75, 1.0, 0.1245, 1.0, 0.1273, 1.0, 0.06448, 1.0, 0.06153, 1.0, 0.75, 0.375, 0.75, 0.25, 0.872, 1.0, 0.9351, 1.0, 0.1261, 1.0, 0.1245, 1.0, 0.06153, 1.0, 0.06349, 1.0, 1.0, 1.0, 0.9979, 1.0, 0.9347, 1.0, 0.9363, 1.0, 0.06349, 1.0, 0.06153, 1.0, -0.00977, 1.0, 0.0, 1.0, 0.9363, 1.0, 0.9347, 1.0, 0.8737, 1.0, 0.8735, 1.0, 0.8735, 1.0, 0.8737, 1.0, 0.8144, 1.0, 0.8118, 1.0, 0.8118, 1.0, 0.8144, 1.0, 0.75, 1.0, 0.75, 1.0, 0.25, 1.0, 0.25, 1.0, 0.1876, 1.0, 0.188, 1.0, 0.188, 1.0, 0.1876, 1.0, 0.1245, 1.0, 0.1261, 1.0, 0.7188, 0.0, 0.75, 0.125, 0.6875, 0.125, 0.75, 0.25, 0.75, 0.375, 0.6875, 0.375, 0.6875, 0.25, 0.75, 0.5, 0.75, 0.625, 0.6875, 0.625, 0.6875, 0.5, 0.75, 0.75, 0.75, 0.875, 0.6875, 0.875, 0.6875, 0.75, 0.75, 0.125, 0.75, 0.25, 0.6875, 0.25, 0.6875, 0.125, 0.75, 0.375, 0.75, 0.5, 0.6875, 0.5, 0.6875, 0.375, 0.75, 0.625, 0.75, 0.75, 0.6875, 0.75, 0.6875, 0.625, 0.75, 0.875, 0.7187, 1.0, 0.6875, 0.875, 0.6875, 0.125, 0.6875, 0.25, 0.625, 0.25, 0.625, 0.125, 0.6875, 0.375, 0.6875, 0.5, 0.625, 0.5, 0.625, 0.375, 0.6875, 0.625, 0.6875, 0.75, 0.625, 0.75, 0.625, 0.625, 0.6875, 0.875, 0.6562, 1.0, 0.625, 0.875, 0.6562, 0.0, 0.6875, 0.125, 0.625, 0.125, 0.6875, 0.25, 0.6875, 0.375, 0.625, 0.375, 0.625, 0.25, 0.6875, 0.5, 0.6875, 0.625, 0.625, 0.625, 0.625, 0.5, 0.6875, 0.75, 0.6875, 0.875, 0.625, 0.875, 0.625, 0.75, 0.625, 0.375, 0.625, 0.5, 0.5625, 0.5, 0.5625, 0.375, 0.625, 0.625, 0.625, 0.75, 0.5625, 0.75, 0.5625, 0.625, 0.625, 0.875, 0.5937, 1.0, 0.5625, 0.875, 0.5937, 0.0, 0.625, 0.125, 0.5625, 0.125, 0.625, 0.25, 0.625, 0.375, 0.5625, 0.375, 0.5625, 0.25, 0.625, 0.5, 0.625, 0.625, 0.5625, 0.625, 0.5625, 0.5, 0.625, 0.75, 0.625, 0.875, 0.5625, 0.875, 0.5625, 0.75, 0.625, 0.125, 0.625, 0.25, 0.5625, 0.25, 0.5625, 0.125, 0.5312, 0.0, 0.5625, 0.125, 0.5, 0.125, 0.5625, 0.25, 0.5625, 0.375, 0.5, 0.375, 0.5, 0.25, 0.5625, 0.5, 0.5625, 0.625, 0.5, 0.625, 0.5, 0.5, 0.5625, 0.75, 0.5625, 0.875, 0.5, 0.875, 0.5, 0.75, 0.5625, 0.125, 0.5625, 0.25, 0.5, 0.25, 0.5, 0.125, 0.5625, 0.375, 0.5625, 0.5, 0.5, 0.5, 0.5, 0.375, 0.5625, 0.625, 0.5625, 0.75, 0.5, 0.75, 0.5, 0.625, 0.5625, 0.875, 0.5312, 1.0, 0.5, 0.875, 0.75, 0.5, 0.75, 0.375, 0.9351, 1.0, 1.0, 1.0, 0.625, 0.25, 0.375, 0.25, 0.375, 0.25, 0.625, 0.25, 0.375, 0.25, 0.625, 0.25, 0.625, 0.5, 0.375, 0.5, 0.625, 0.75, 0.375, 0.75, 0.75, 0.49, 0.6582, 0.4717, 0.375, 0.75, 0.625, 0.75, 0.625, 1.0, 0.375, 1.0, 0.125, 0.5, 0.375, 0.5, 0.375, 0.75, 0.125, 0.75, 0.625, 0.5, 0.875, 0.5, 0.875, 0.75, 0.625, 0.75, 0.875, 0.75, 0.875, 0.5, 0.875, 0.5, 0.875, 0.75, 0.375, 1.0, 0.625, 1.0, 0.625, 1.0, 0.375, 1.0, 0.875, 0.75, 0.875, 0.5, 0.875, 0.5, 0.875, 0.75, 0.125, 0.5, 0.125, 0.75, 0.125, 0.75, 0.125, 0.5, 0.375, 0.0, 0.625, 0.0, 0.625, 0.25, 0.375, 0.25, 0.125, 0.5, 0.125, 0.75, 0.125, 0.75, 0.125, 0.5, 0.625, 0.25, 0.375, 0.25, 0.375, 0.25, 0.625, 0.25, 0.375, 1.0, 0.625, 1.0, 0.625, 1.0, 0.375, 1.0, 0.375, 0.5, 1.0, 0.5, 1.0, 0.5, 0.375, 0.75, 0.625, 0.75, 0.0625, 0.5, 0.0625, 0.5, 0.625, 0.5, 0.625, 0.5, 0.0625, 0.5, 0.0, 0.5, 0.375, 0.5, 0.875, 1.0, 0.9375, 1.0, 0.9375, 1.0, 0.875, 1.0, 0.875, 1.0, 0.875, 1.0, 0.875, 1.0, 0.875, 1.0, 0.9375, 1.0, 0.875, 1.0, 0.875, 1.0, 0.9375, 1.0, 0.9375, 1.0, 0.9375, 1.0, 0.9375, 1.0, 0.9375, 1.0, 0.6582, 0.4717, 0.8125, 0.5, 0.75, 0.5, 0.25, 0.5, 1.0, 0.875, 0.9375, 0.875, 0.9375, 1.0, 1.0, 1.0, 0.9375, 0.875, 0.875, 0.875, 0.875, 1.0, 0.9375, 1.0, 0.875, 0.875, 0.8125, 0.875, 0.8125, 1.0, 0.875, 1.0, 0.8125, 0.875, 0.75, 0.875, 0.75, 1.0, 0.8125, 1.0, 0.1875, 0.875, 0.125, 0.875, 0.125, 1.0, 0.1875, 1.0, 0.875, 1.0, 0.875, 1.0, 0.9375, 1.0, 0.9375, 1.0, 0.125, 0.875, 0.0625, 0.875, 0.0625, 1.0, 0.125, 1.0, 0.0625, 0.875, 0.0, 0.875, 0.0, 1.0, 0.0625, 1.0, 0.0625, 0.625, 0.0, 0.625, 0.0, 0.75, 0.0625, 0.75, 0.125, 0.625, 0.0625, 0.625, 0.0625, 0.75, 0.125, 0.75, 0.1875, 0.625, 0.125, 0.625, 0.125, 0.75, 0.1875, 0.75, 0.25, 0.625, 0.1875, 0.625, 0.1875, 0.75, 0.25, 0.75, 0.8125, 0.625, 0.75, 0.625, 0.75, 0.75, 0.8125, 0.75, 0.875, 0.625, 0.8125, 0.625, 0.8125, 0.75, 0.875, 0.75, 0.9375, 0.625, 0.875, 0.625, 0.875, 0.75, 0.9375, 0.75, 1.0, 0.625, 0.9375, 0.625, 0.9375, 0.75, 1.0, 0.75, 0.9375, 0.625, 0.9375, 0.5, 0.875, 0.625, 0.875, 0.625, 0.875, 0.5, 0.8125, 0.625, 0.8125, 0.625, 0.8125, 0.5, 0.75, 0.5, 0.75, 0.625, 0.1875, 0.625, 0.1875, 0.5, 0.125, 0.625, 0.0625, 0.5, 0.0625, 0.625, 0.125, 0.625, 0.125, 0.5, 0.0625, 0.5, 0.0, 0.5, 0.0, 0.625, 0.0625, 0.625, 0.0625, 0.75, 0.0, 0.75, 0.0, 0.875, 0.0625, 0.875, 0.125, 0.75, 0.0625, 0.75, 0.0625, 0.875, 0.125, 0.875, 0.1875, 0.75, 0.125, 0.75, 0.125, 0.875, 0.1875, 0.875, 0.25, 0.75, 0.1875, 0.75, 0.1875, 0.875, 0.25, 0.875, 0.8125, 0.75, 0.75, 0.75, 0.75, 0.875, 0.8125, 0.875, 0.875, 0.75, 0.8125, 0.75, 0.8125, 0.875, 0.875, 0.875, 0.9375, 0.75, 0.875, 0.75, 0.875, 0.875, 0.9375, 0.875, 1.0, 0.75, 0.9375, 0.75, 0.9375, 0.875, 1.0, 0.875, 0.0625, 1.0, 0.0625, 1.0, 0.125, 1.0, 0.125, 1.0, 0.8125, 1.0, 0.8125, 1.0, 0.875, 1.0, 0.875, 1.0, 0.9375, 1.0, 0.9375, 1.0, 1.0, 1.0, 1.0, 1.0, 0.1875, 1.0, 0.1875, 1.0, 0.25, 1.0, 0.25, 1.0, 0.0, 1.0, 0.0, 1.0, 0.0625, 1.0, 0.0625, 1.0, 0.75, 1.0, 0.75, 1.0, 0.8125, 1.0, 0.8125, 1.0, 0.125, 1.0, 0.125, 1.0, 0.1875, 1.0, 0.1875, 1.0, 0.8125, 1.0, 0.8125, 1.0, 0.875, 1.0, 0.875, 1.0, 0.75, 1.0, 0.75, 1.0, 0.8125, 1.0, 0.8125, 1.0, 0.1875, 1.0, 0.1875, 1.0, 0.25, 1.0, 0.25, 1.0, 0.125, 1.0, 0.125, 1.0, 0.1875, 1.0, 0.1875, 1.0, 0.0625, 1.0, 0.0625, 1.0, 0.125, 1.0, 0.125, 1.0, 0.9375, 1.0, 0.9375, 1.0, 1.0, 1.0, 1.0, 1.0, 0.0, 1.0, 0.0, 1.0, 0.0625, 1.0, 0.0625, 1.0, 0.875, 1.0, 0.875, 1.0, 0.9375, 1.0, 0.9375, 1.0, 0.75, 0.25, 0.872, 1.0, 0.8111, 1.0, 0.75, 0.125, 1.0, 1.0, 0.9375, 1.0, 0.9363, 1.0, 1.0, 1.0, 0.75, 0.125, 0.8111, 1.0, 0.75, 1.0, 0.7188, 0.0, 0.7187, 1.0, 0.25, 1.0, 0.1886, 1.0, 0.75, 0.875, 0.75, 0.875, 0.1886, 1.0, 0.1273, 1.0, 0.75, 0.75, 0.75, 0.75, 0.1273, 1.0, 0.06448, 1.0, 0.75, 0.625, 0.75, 0.625, 0.06448, 1.0, 0.0, 1.0, 0.75, 0.5, 0.125, 1.0, 0.125, 1.0, 0.1875, 1.0, 0.1875, 1.0, 0.75, 1.0, 0.75, 1.0, 0.8125, 1.0, 0.8125, 1.0, 0.0, 1.0, 0.0, 1.0, 0.0625, 1.0, 0.0625, 1.0, 0.1875, 1.0, 0.1875, 1.0, 0.25, 1.0, 0.25, 1.0, 0.9375, 1.0, 0.9375, 1.0, 1.0, 1.0, 1.0, 1.0, 0.8125, 1.0, 0.8125, 1.0, 0.875, 1.0, 0.875, 1.0, 0.0625, 1.0, 0.0625, 1.0, 0.125, 1.0, 0.125, 1.0, 0.875, 1.0, 0.875, 1.0, 0.9375, 1.0, 0.9375, 1.0, 0.1875, 0.875, 0.1875, 0.875, 0.25, 0.875, 0.25, 0.875, 0.25, 1.0, 0.25, 1.0, 0.1875, 1.0, 0.1875, 1.0, 0.1875, 1.0, 0.1875, 1.0, 0.1875, 0.875, 0.1875, 0.875, 0.1876, 1.0, 0.1245, 1.0, 0.1273, 1.0, 0.1886, 1.0, 0.25, 1.0, 0.1876, 1.0, 0.1886, 1.0, 0.25, 1.0, 0.8144, 1.0, 0.75, 1.0, 0.75, 1.0, 0.8111, 1.0, 0.8737, 1.0, 0.8144, 1.0, 0.8111, 1.0, 0.872, 1.0, 0.9347, 1.0, 0.8737, 1.0, 0.872, 1.0, 0.9351, 1.0, 0.06153, 1.0, -0.00977, 1.0, 0.0, 1.0, 0.06448, 1.0, 0.9979, 1.0, 0.9347, 1.0, 0.9351, 1.0, 1.0, 1.0, 0.0625, 1.0, 0.0, 1.0, 0.0, 1.0, 0.06349, 1.0, 0.25, 1.0, 0.1875, 1.0, 0.188, 1.0, 0.25, 1.0, 0.9375, 1.0, 0.875, 1.0, 0.8735, 1.0, 0.9363, 1.0, 0.1875, 1.0, 0.125, 1.0, 0.1261, 1.0, 0.188, 1.0, 0.875, 1.0, 0.8125, 1.0, 0.8118, 1.0, 0.8735, 1.0, 0.125, 1.0, 0.0625, 1.0, 0.06349, 1.0, 0.1261, 1.0, 0.8125, 1.0, 0.75, 1.0, 0.75, 1.0, 0.8118, 1.0, 0.1245, 1.0, 0.06153, 1.0, 0.06448, 1.0, 0.1273, 1.0, 0.75, 0.375, 0.9351, 1.0, 0.872, 1.0, 0.75, 0.25, 0.1261, 1.0, 0.06349, 1.0, 0.06153, 1.0, 0.1245, 1.0, 1.0, 1.0, 0.9363, 1.0, 0.9347, 1.0, 0.9979, 1.0, 0.06349, 1.0, 0.0, 1.0, -0.00977, 1.0, 0.06153, 1.0, 0.9363, 1.0, 0.8735, 1.0, 0.8737, 1.0, 0.9347, 1.0, 0.8735, 1.0, 0.8118, 1.0, 0.8144, 1.0, 0.8737, 1.0, 0.8118, 1.0, 0.75, 1.0, 0.75, 1.0, 0.8144, 1.0, 0.25, 1.0, 0.188, 1.0, 0.1876, 1.0, 0.25, 1.0, 0.188, 1.0, 0.1261, 1.0, 0.1245, 1.0, 0.1876, 1.0, 0.7188, 0.0, 0.6875, 0.125, 0.75, 0.125, 0.75, 0.25, 0.6875, 0.25, 0.6875, 0.375, 0.75, 0.375, 0.75, 0.5, 0.6875, 0.5, 0.6875, 0.625, 0.75, 0.625, 0.75, 0.75, 0.6875, 0.75, 0.6875, 0.875, 0.75, 0.875, 0.75, 0.125, 0.6875, 0.125, 0.6875, 0.25, 0.75, 0.25, 0.75, 0.375, 0.6875, 0.375, 0.6875, 0.5, 0.75, 0.5, 0.75, 0.625, 0.6875, 0.625, 0.6875, 0.75, 0.75, 0.75, 0.75, 0.875, 0.6875, 0.875, 0.7187, 1.0, 0.6875, 0.125, 0.625, 0.125, 0.625, 0.25, 0.6875, 0.25, 0.6875, 0.375, 0.625, 0.375, 0.625, 0.5, 0.6875, 0.5, 0.6875, 0.625, 0.625, 0.625, 0.625, 0.75, 0.6875, 0.75, 0.6875, 0.875, 0.625, 0.875, 0.6562, 1.0, 0.6562, 0.0, 0.625, 0.125, 0.6875, 0.125, 0.6875, 0.25, 0.625, 0.25, 0.625, 0.375, 0.6875, 0.375, 0.6875, 0.5, 0.625, 0.5, 0.625, 0.625, 0.6875, 0.625, 0.6875, 0.75, 0.625, 0.75, 0.625, 0.875, 0.6875, 0.875, 0.625, 0.375, 0.5625, 0.375, 0.5625, 0.5, 0.625, 0.5, 0.625, 0.625, 0.5625, 0.625, 0.5625, 0.75, 0.625, 0.75, 0.625, 0.875, 0.5625, 0.875, 0.5937, 1.0, 0.5937, 0.0, 0.5625, 0.125, 0.625, 0.125, 0.625, 0.25, 0.5625, 0.25, 0.5625, 0.375, 0.625, 0.375, 0.625, 0.5, 0.5625, 0.5, 0.5625, 0.625, 0.625, 0.625, 0.625, 0.75, 0.5625, 0.75, 0.5625, 0.875, 0.625, 0.875, 0.625, 0.125, 0.5625, 0.125, 0.5625, 0.25, 0.625, 0.25, 0.5312, 0.0, 0.5, 0.125, 0.5625, 0.125, 0.5625, 0.25, 0.5, 0.25, 0.5, 0.375, 0.5625, 0.375, 0.5625, 0.5, 0.5, 0.5, 0.5, 0.625, 0.5625, 0.625, 0.5625, 0.75, 0.5, 0.75, 0.5, 0.875, 0.5625, 0.875, 0.5625, 0.125, 0.5, 0.125, 0.5, 0.25, 0.5625, 0.25, 0.5625, 0.375, 0.5, 0.375, 0.5, 0.5, 0.5625, 0.5, 0.5625, 0.625, 0.5, 0.625, 0.5, 0.75, 0.5625, 0.75, 0.5625, 0.875, 0.5, 0.875, 0.5312, 1.0, 0.75, 0.5, 1.0, 1.0, 0.9351, 1.0, 0.75, 0.375, 0.625, 0.25, 0.625, 0.25, 0.375, 0.25, 0.375, 0.25, 0.375, 0.25, 0.375, 0.5, 0.625, 0.5, 0.625, 0.25, 0.625, 0.75, 0.6582, 0.4717, 0.75, 0.49, 0.375, 0.75, 0.375, 0.75, 0.375, 1.0, 0.625, 1.0, 0.625, 0.75, 0.125, 0.5, 0.125, 0.75, 0.375, 0.75, 0.375, 0.5, 0.625, 0.5, 0.625, 0.75, 0.875, 0.75, 0.875, 0.5, 0.875, 0.75, 0.875, 0.75, 0.875, 0.5, 0.875, 0.5, 0.375, 1.0, 0.375, 1.0, 0.625, 1.0, 0.625, 1.0, 0.875, 0.75, 0.875, 0.75, 0.875, 0.5, 0.875, 0.5, 0.125, 0.5, 0.125, 0.5, 0.125, 0.75, 0.125, 0.75, 0.375, 0.0, 0.375, 0.25, 0.625, 0.25, 0.625, 0.0, 0.125, 0.5, 0.125, 0.5, 0.125, 0.75, 0.125, 0.75, 0.625, 0.25, 0.625, 0.25, 0.375, 0.25, 0.375, 0.25, 0.375, 1.0, 0.375, 1.0, 0.625, 1.0, 0.625, 1.0, 0.375, 0.5, 0.375, 0.75, 1.0, 0.5, 1.0, 0.5, 0.625, 0.75, 0.625, 0.5, 0.0625, 0.5, 0.0625, 0.5, 0.625, 0.5, 0.375, 0.5, 0.0, 0.5, 0.0625, 0.5, 0.875, 1.0, 0.875, 1.0, 0.9375, 1.0, 0.9375, 1.0, 0.875, 1.0, 0.875, 1.0, 0.875, 1.0, 0.875, 1.0, 0.9375, 1.0, 0.9375, 1.0, 0.875, 1.0, 0.875, 1.0, 0.9375, 1.0, 0.9375, 1.0, 0.9375, 1.0, 0.9375, 1.0, 0.6582, 0.4717, 0.25, 0.5, 0.75, 0.5, 0.8125, 0.5, 0.1875, 0.625, 0.1875, 0.5, 0.25, 0.5, 0.25, 0.625, 0.9375, 0.625, 1.0, 0.5, 1.0, 0.5, 1.0, 0.625])
me_cylinder_002.use_remesh_fix_poles = True
me_cylinder_002.use_remesh_preserve_attributes = False
me_cylinder_002.update()

# ---- objects
ob_image__3 = bpy.data.objects.new('image (3)', me_image__3)
ob_cylinder = bpy.data.objects.new('Cylinder', me_cylinder_001)
ob_screenshot_2024_02_09_194249 = bpy.data.objects.new('Screenshot 2024-02-09 194249', me_screenshot_2024_02_09_194249)
ob_cylinder_001 = bpy.data.objects.new('Cylinder.001', me_cylinder_002)

# ---- transforms, parenting, visibility, modifiers, constraints
ob_image__3.location = (0.0, 0.0, 0.374)
ob_image__3.rotation_euler = (1.571, -0.0, 0.0)
ob_image__3.scale = (-1.0, 1.0, 1.0)
ob_cylinder.location = (0.0, 0.0, 0.0)
ob_cylinder.rotation_euler = (-0.0, 1.571, 0.0)
ob_screenshot_2024_02_09_194249.location = (0.0, 0.01272, 0.0)
ob_screenshot_2024_02_09_194249.rotation_euler = (0.0, -0.0, 3.142)
ob_screenshot_2024_02_09_194249.scale = (0.8593, 0.8593, 0.8593)
ob_cylinder_001.location = (0.0, 0.0, 0.0)
ob_cylinder_001.rotation_euler = (-0.0, 1.571, 0.0)

# ---- collection membership
col_collection.objects.link(ob_image__3)
col_collection.objects.link(ob_cylinder)
col_collection.objects.link(ob_screenshot_2024_02_09_194249)
col_collection.objects.link(ob_cylinder_001)

# ---- scene / render settings (as saved in the file)
scene.frame_start = 1; scene.frame_end = 250; scene.frame_set(1)
scene.render.engine = 'BLENDER_EEVEE_NEXT'
scene.render.fps = 30
scene.cycles.use_denoising = False
scene.cycles.samples = 128
scene.cycles.sampling_pattern = 'TABULATED_SOBOL'
scene.cycles.use_adaptive_sampling = False
scene.cycles.use_light_tree = False
scene.view_settings.view_transform = 'Filmic'
bpy.context.view_layer.update()

# ---- added for rendering (the .blend has no active camera and no usable light): camera, sun
cam_auto = bpy.data.cameras.new('AutoCamera')
cam_auto.lens = 50.0
cam_auto.sensor_width = 36.0
cam_auto.clip_end = 1000.0
ob_auto_camera = bpy.data.objects.new('AutoCamera', cam_auto)
scene.collection.objects.link(ob_auto_camera)
ob_auto_camera.location = (2.16518, -2.58549, 2.10609)
ob_auto_camera.rotation_euler = (1.09748, -7.21219e-08, 0.694738)
scene.camera = ob_auto_camera
light_auto_sun = bpy.data.lights.new('AutoSun', 'SUN')
light_auto_sun.energy = 3.0
light_auto_sun.angle = 0.0523599
ob_auto_sun = bpy.data.objects.new('AutoSun', light_auto_sun)
scene.collection.objects.link(ob_auto_sun)
ob_auto_sun.rotation_euler = (0.872665, 0.174533, 0.523599)
bpy.context.view_layer.update()
